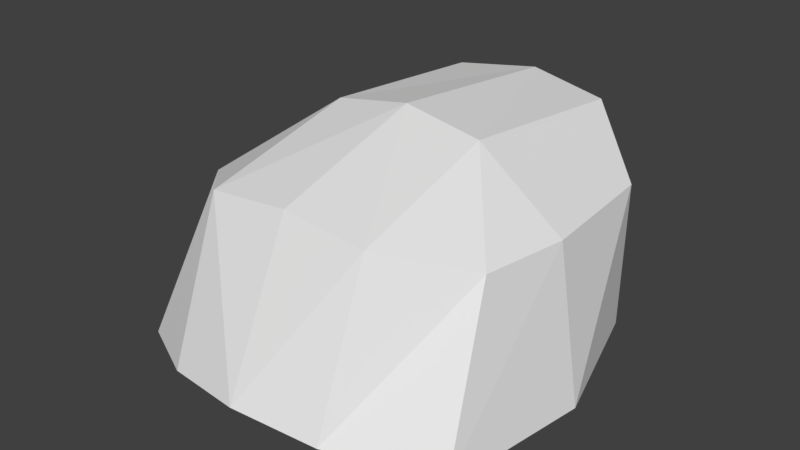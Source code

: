 # Source: Bloodletter_TURRET_MOUNT.blend  (saved by Blender 2.79.0; exported with 4.5.12 LTS)
import bpy
from mathutils import Matrix  # noqa: F401  (used for matrix-valued properties, if any)

bpy.ops.wm.read_factory_settings(use_empty=True)
scene = bpy.context.scene
scene.name = 'Scene'

# ---- collections
col_collection_1 = bpy.data.collections.new('Collection 1'); scene.collection.children.link(col_collection_1)

# ---- materials (node trees are filled in below, after node groups)
mat_material = bpy.data.materials.new('Material')
mat_material.alpha_threshold = 0.0
mat_material.use_transparent_shadow = False
mat_material.roughness = 0.5
mat_material.line_color = (0.0, 0.0, 0.0, 1.0)

# ---- material node trees

# ---- world
world_world = bpy.data.worlds.new('World'); scene.world = world_world
world_world.color = (0.05088, 0.05088, 0.05088)
world_world.use_sun_shadow = False
world_world.sun_shadow_jitter_overblur = 0.0
world_world.cycles.sampling_method = 'MANUAL'

# ---- meshes
me_cube_001 = bpy.data.meshes.new('Cube.001')
me_cube_001.from_pydata([(0.0, 0.2884, 0.1037), (0.0, 0.2937, -0.173), (0.0, -0.2746, -0.1292), (0.0, -0.18, 0.07161), (0.2001, 0.1992, -0.1708), (0.202, 0.1992, 0.02456), (0.2288, -0.1898, -0.1681), (0.201, -0.09506, 0.02933), (0.111, -0.1794, 0.06031), (0.1097, -0.2562, -0.1397), (0.1099, 0.2937, -0.173), (0.1099, 0.2742, 0.08945), (0.0, 0.02162, 0.1308), (0.2544, 0.01506, -0.1738), (0.2179, 0.02162, 0.0267), (0.1035, 0.02162, 0.1125)], [], [(10, 1, 0, 11), (13, 4, 5, 14), (9, 6, 7, 8), (2, 9, 8, 3), (14, 5, 11, 15), (15, 11, 0, 12), (4, 10, 11, 5), (8, 15, 12, 3), (7, 14, 15, 8), (6, 13, 14, 7)])
_uv = me_cube_001.uv_layers.new(name='UVMap')
_uv.uv.foreach_set('vector', [0.4342, 0.4901, 0.4072, 0.5072, 0.4587, 0.5823, 0.4741, 0.559, 0.5324, 0.4805, 0.4769, 0.4902, 0.4926, 0.5374, 0.5306, 0.5334, 0.6226, 0.5191, 0.5931, 0.4901, 0.5584, 0.5362, 0.5797, 0.5577, 0.6443, 0.5468, 0.6226, 0.5191, 0.5797, 0.5577, 0.5902, 0.5868, 0.5306, 0.5334, 0.4926, 0.5374, 0.4741, 0.559, 0.5306, 0.5685, 0.5306, 0.5685, 0.4741, 0.559, 0.4587, 0.5823, 0.5299, 0.5975, 0.4769, 0.4902, 0.4342, 0.4901, 0.4741, 0.559, 0.4926, 0.5374, 0.5797, 0.5577, 0.5306, 0.5685, 0.5299, 0.5975, 0.5902, 0.5868, 0.5584, 0.5362, 0.5306, 0.5334, 0.5306, 0.5685, 0.5797, 0.5577, 0.5931, 0.4901, 0.5324, 0.4805, 0.5306, 0.5334, 0.5584, 0.5362])
me_cube_001.materials.append(mat_material)
me_cube_001.use_remesh_preserve_volume = False
me_cube_001.use_remesh_preserve_attributes = False
me_cube_001.use_mirror_vertex_groups = False
me_cube_001.update()

# ---- objects
ob_mount = bpy.data.objects.new('Mount', me_cube_001)

# ---- transforms, parenting, visibility, modifiers, constraints
ob_mount.location = (0.0, 0.0, 0.0)
ob_mount.lock_rotations_4d = False
ob_mount.empty_display_type = 'ARROWS'
ob_mount.lineart.crease_threshold = 0.0
_m = ob_mount.modifiers.new('Mirror', 'MIRROR')
_m.use_clip = True

# ---- collection membership
col_collection_1.objects.link(ob_mount)

# ---- scene / render settings (as saved in the file)
scene.frame_start = 1; scene.frame_end = 250; scene.frame_set(1)
scene.render.engine = 'BLENDER_EEVEE_NEXT'
scene.render.resolution_percentage = 50
scene.render.dither_intensity = 0.0
scene.cycles.use_denoising = False
scene.cycles.samples = 128
scene.cycles.sampling_pattern = 'TABULATED_SOBOL'
scene.cycles.use_adaptive_sampling = False
scene.cycles.use_light_tree = False
scene.cycles.blur_glossy = 0.0
scene.cycles.sample_clamp_indirect = 0.0
scene.view_settings.view_transform = 'Standard'
bpy.context.view_layer.update()

# ---- added for rendering (the .blend has no active camera and no usable light): camera, sun
cam_auto = bpy.data.cameras.new('AutoCamera')
cam_auto.lens = 50.0
cam_auto.sensor_width = 36.0
cam_auto.clip_end = 1000.0
ob_auto_camera = bpy.data.objects.new('AutoCamera', cam_auto)
scene.collection.objects.link(ob_auto_camera)
ob_auto_camera.location = (0.759924, -0.90233, 0.586442)
ob_auto_camera.rotation_euler = (1.09748, -7.21219e-08, 0.694738)
scene.camera = ob_auto_camera
light_auto_sun = bpy.data.lights.new('AutoSun', 'SUN')
light_auto_sun.energy = 3.0
light_auto_sun.angle = 0.0523599
ob_auto_sun = bpy.data.objects.new('AutoSun', light_auto_sun)
scene.collection.objects.link(ob_auto_sun)
ob_auto_sun.rotation_euler = (0.872665, 0.174533, 0.523599)
bpy.context.view_layer.update()
